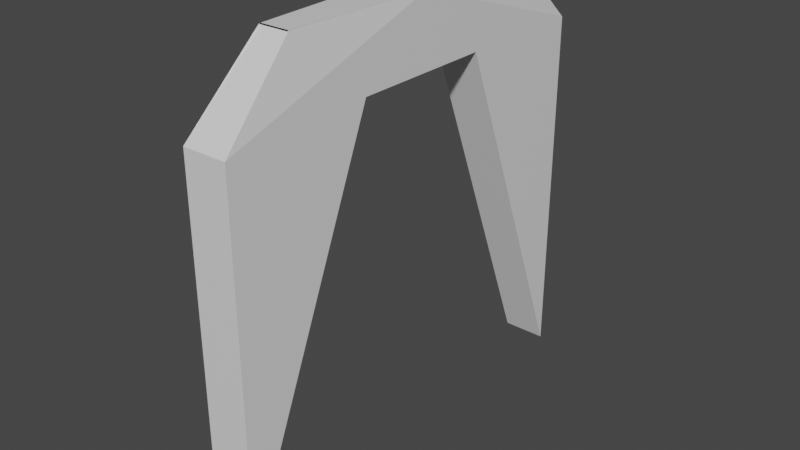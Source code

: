 # Source: newWall.blend  (saved by Blender 2.83.19; exported with 4.5.12 LTS)
import bpy
from mathutils import Matrix  # noqa: F401  (used for matrix-valued properties, if any)

bpy.ops.wm.read_factory_settings(use_empty=True)
scene = bpy.context.scene
scene.name = 'Scene'

# ---- collections
col_collection = bpy.data.collections.new('Collection'); scene.collection.children.link(col_collection)

# ---- materials (node trees are filled in below, after node groups)
mat_material = bpy.data.materials.new('Material')
mat_material.alpha_threshold = 0.0
mat_material.use_transparent_shadow = False
mat_material.line_color = (0.0, 0.0, 0.0, 1.0)

# ---- material node trees
mat_material.use_nodes = True; mat_material.node_tree.nodes.clear()
_N = mat_material.node_tree.nodes; _L = mat_material.node_tree.links
n0 = _N.new('ShaderNodeOutputMaterial'); n0.name = 'Material Output'; n0.location = (300, 300)
n1 = _N.new('ShaderNodeBsdfPrincipled'); n1.name = 'Principled BSDF'; n1.location = (10, 300)
n1.distribution = 'GGX'
n1.subsurface_method = 'BURLEY'
n1.inputs[2].default_value = 0.4
n1.inputs[3].default_value = 1.45
n1.inputs[27].default_value = (0.0, 0.0, 0.0, 1.0)
n1.inputs[28].default_value = 1.0
_L.new(n1.outputs[0], n0.inputs[0])
n0.is_active_output = True

# ---- world
world_world = bpy.data.worlds.new('World'); scene.world = world_world
world_world.use_nodes = True; world_world.node_tree.nodes.clear()
_N = world_world.node_tree.nodes; _L = world_world.node_tree.links
n0 = _N.new('ShaderNodeOutputWorld'); n0.name = 'World Output'; n0.location = (300, 300)
n1 = _N.new('ShaderNodeBackground'); n1.name = 'Background'; n1.location = (10, 300)
n1.inputs[0].default_value = (0.05088, 0.05088, 0.05088, 1.0)
_L.new(n1.outputs[0], n0.inputs[0])
n0.is_active_output = True
world_world.color = (0.05088, 0.05088, 0.05088)
world_world.use_sun_shadow = False
world_world.sun_shadow_jitter_overblur = 0.0

# ---- meshes
me_cube = bpy.data.meshes.new('Cube')
me_cube.from_pydata([(1.0, 1.0, -1.0), (1.0, -1.0, -1.0), (-1.0, 1.0, -1.0), (-1.0, -1.0, -1.0), (-1.0, -0.3138, 0.6774), (1.0, -0.3138, 0.6774), (1.0, 0.3564, 0.6774), (-1.0, 0.3564, 0.6774), (0.6771, 0.6771, 1.0), (1.0, 1.0, 0.6771), (-0.6771, 0.6771, 1.0), (-1.0, 1.0, 0.6771), (-1.0, 0.03348, 1.0), (-0.6771, 0.6793, 1.0), (0.6771, 0.6793, 1.0), (1.0, 0.03348, 1.0), (0.653, -0.653, 1.0), (1.0, -1.0, 0.653), (-0.653, -0.653, 1.0), (-1.0, -1.0, 0.653), (0.653, -0.6608, 1.0), (1.0, 0.03322, 1.0), (-0.653, -0.6608, 1.0), (-1.0, 0.03322, 1.0)], [], [(3, 19, 23, 4), (20, 22, 18, 16), (4, 5, 1, 3), (1, 17, 19, 3), (8, 10, 13, 14), (7, 6, 5, 4), (6, 15, 21, 5), (15, 12, 23, 21), (7, 12, 11, 2), (2, 0, 6, 7), (2, 11, 9, 0), (4, 23, 12, 7), (13, 10, 11, 12), (10, 8, 9, 11), (8, 14, 15, 9), (12, 15, 14, 13), (0, 9, 15, 6), (16, 18, 19, 17), (20, 16, 17, 21), (18, 22, 23, 19), (22, 20, 21, 23), (5, 21, 17, 1)])
_uv = me_cube.uv_layers.new(name='UVMap')
_uv.uv.foreach_set('vector', [0.375, 0.0, 0.5816, 0.0, 0.4628, 0.1292, 0.375, 0.08577, 0.6684, 0.7076, 0.8316, 0.7076, 0.8316, 0.7066, 0.6684, 0.7066, 0.125, 0.6642, 0.375, 0.6642, 0.375, 0.75, 0.125, 0.75, 0.375, 0.75, 0.5816, 0.75, 0.5816, 1.0, 0.375, 1.0, 0.6654, 0.5404, 0.8346, 0.5404, 0.8346, 0.5401, 0.6654, 0.5401, 0.125, 0.5805, 0.375, 0.5805, 0.375, 0.6642, 0.125, 0.6642, 0.375, 0.5805, 0.625, 0.6208, 0.625, 0.6208, 0.375, 0.6642, 0.625, 0.6208, 0.875, 0.6208, 0.875, 0.6208, 0.625, 0.6208, 0.375, 0.1695, 0.4678, 0.1292, 0.5846, 0.25, 0.375, 0.25, 0.125, 0.5, 0.375, 0.5, 0.375, 0.5805, 0.125, 0.5805, 0.375, 0.25, 0.5846, 0.25, 0.5846, 0.5, 0.375, 0.5, 0.375, 0.08577, 0.625, 0.1292, 0.625, 0.1292, 0.375, 0.1695, 0.8346, 0.5401, 0.8346, 0.5404, 0.875, 0.5, 0.875, 0.5805, 0.8346, 0.5404, 0.6654, 0.5404, 0.625, 0.5, 0.875, 0.5, 0.6654, 0.5404, 0.6654, 0.5401, 0.4678, 0.6208, 0.5846, 0.5, 0.875, 0.6208, 0.625, 0.6208, 0.6654, 0.5401, 0.8346, 0.5401, 0.375, 0.5, 0.5846, 0.5, 0.4678, 0.6208, 0.375, 0.5805, 0.6684, 0.7066, 0.8316, 0.7066, 0.875, 0.75, 0.625, 0.75, 0.6684, 0.7076, 0.6684, 0.7066, 0.5816, 0.75, 0.4628, 0.6208, 0.8316, 0.7066, 0.8316, 0.7076, 0.875, 0.6642, 0.875, 0.75, 0.8316, 0.7076, 0.6684, 0.7076, 0.625, 0.6208, 0.875, 0.6208, 0.375, 0.6642, 0.4628, 0.6208, 0.5816, 0.75, 0.375, 0.75])
me_cube.materials.append(mat_material)
me_cube.use_remesh_preserve_volume = False
me_cube.use_remesh_preserve_attributes = False
me_cube.use_mirror_vertex_groups = False
me_cube.update()

# ---- objects
ob_cube = bpy.data.objects.new('Cube', me_cube)

# ---- transforms, parenting, visibility, modifiers, constraints
ob_cube.location = (0.0, 0.0, 2.689)
ob_cube.scale = (0.2679, 2.633, 2.633)
ob_cube.lock_rotations_4d = False
ob_cube.empty_display_type = 'ARROWS'
ob_cube.lineart.crease_threshold = 0.0

# ---- collection membership
col_collection.objects.link(ob_cube)

# ---- scene / render settings (as saved in the file)
scene.frame_start = 1; scene.frame_end = 250; scene.frame_set(1)
scene.render.engine = 'BLENDER_EEVEE_NEXT'
scene.cycles.use_denoising = False
scene.cycles.samples = 128
scene.cycles.sampling_pattern = 'TABULATED_SOBOL'
scene.cycles.use_adaptive_sampling = False
scene.cycles.use_light_tree = False
scene.view_settings.view_transform = 'Filmic'
bpy.context.view_layer.update()

# ---- added for rendering (the .blend has no active camera and no usable light): camera, sun
cam_auto = bpy.data.cameras.new('AutoCamera')
cam_auto.lens = 50.0
cam_auto.sensor_width = 36.0
cam_auto.clip_end = 1000.0
ob_auto_camera = bpy.data.objects.new('AutoCamera', cam_auto)
scene.collection.objects.link(ob_auto_camera)
ob_auto_camera.location = (6.90819, -8.28983, 8.21518)
ob_auto_camera.rotation_euler = (1.09748, -7.21219e-08, 0.694738)
scene.camera = ob_auto_camera
light_auto_sun = bpy.data.lights.new('AutoSun', 'SUN')
light_auto_sun.energy = 3.0
light_auto_sun.angle = 0.0523599
ob_auto_sun = bpy.data.objects.new('AutoSun', light_auto_sun)
scene.collection.objects.link(ob_auto_sun)
ob_auto_sun.rotation_euler = (0.872665, 0.174533, 0.523599)
bpy.context.view_layer.update()
